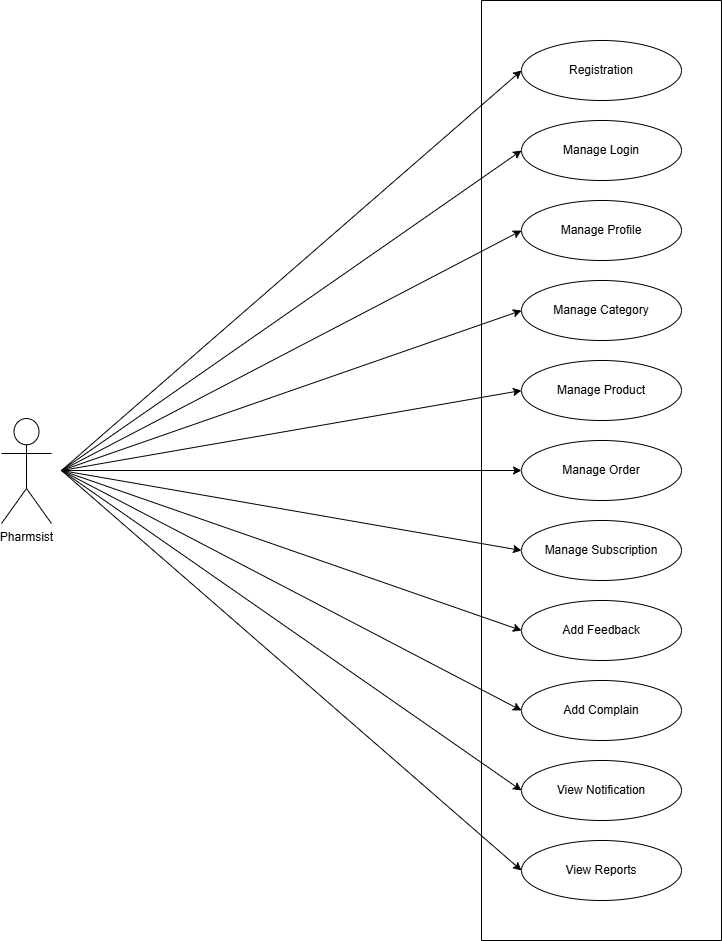

The diagram above was exported from draw.io. Its source (the exported page's mxGraphModel, read from the mxfile embedded in the PNG):
<mxGraphModel dx="1120" dy="510" grid="1" gridSize="10" guides="1" tooltips="1" connect="1" arrows="1" fold="1" page="1" pageScale="1" pageWidth="850" pageHeight="1100" math="0" shadow="0">
  <root>
    <mxCell id="pyP1zJaexxWPNMCshmkg-0" />
    <mxCell id="pyP1zJaexxWPNMCshmkg-1" parent="pyP1zJaexxWPNMCshmkg-0" />
    <mxCell id="pyP1zJaexxWPNMCshmkg-2" value="" style="swimlane;startSize=0;" parent="pyP1zJaexxWPNMCshmkg-1" vertex="1">
      <mxGeometry x="520" y="80" width="240" height="940" as="geometry">
        <mxRectangle x="490" y="40" width="50" height="40" as="alternateBounds" />
      </mxGeometry>
    </mxCell>
    <mxCell id="pyP1zJaexxWPNMCshmkg-3" value="Registration" style="ellipse;whiteSpace=wrap;html=1;" parent="pyP1zJaexxWPNMCshmkg-2" vertex="1">
      <mxGeometry x="40" y="40" width="160" height="60" as="geometry" />
    </mxCell>
    <mxCell id="pyP1zJaexxWPNMCshmkg-4" value="Manage Product" style="ellipse;whiteSpace=wrap;html=1;" parent="pyP1zJaexxWPNMCshmkg-2" vertex="1">
      <mxGeometry x="40" y="360" width="160" height="60" as="geometry" />
    </mxCell>
    <mxCell id="pyP1zJaexxWPNMCshmkg-6" value="Manage Profile" style="ellipse;whiteSpace=wrap;html=1;" parent="pyP1zJaexxWPNMCshmkg-2" vertex="1">
      <mxGeometry x="40" y="200" width="160" height="60" as="geometry" />
    </mxCell>
    <mxCell id="pyP1zJaexxWPNMCshmkg-5" value="Manage Category" style="ellipse;whiteSpace=wrap;html=1;" parent="pyP1zJaexxWPNMCshmkg-2" vertex="1">
      <mxGeometry x="40" y="280" width="160" height="60" as="geometry" />
    </mxCell>
    <mxCell id="pyP1zJaexxWPNMCshmkg-7" value="Manage Login" style="ellipse;whiteSpace=wrap;html=1;" parent="pyP1zJaexxWPNMCshmkg-2" vertex="1">
      <mxGeometry x="40" y="120" width="160" height="60" as="geometry" />
    </mxCell>
    <mxCell id="pyP1zJaexxWPNMCshmkg-8" value="Manage Order" style="ellipse;whiteSpace=wrap;html=1;" parent="pyP1zJaexxWPNMCshmkg-2" vertex="1">
      <mxGeometry x="40" y="440" width="160" height="60" as="geometry" />
    </mxCell>
    <mxCell id="pyP1zJaexxWPNMCshmkg-9" value="Manage Subscription" style="ellipse;whiteSpace=wrap;html=1;" parent="pyP1zJaexxWPNMCshmkg-2" vertex="1">
      <mxGeometry x="40" y="520" width="160" height="60" as="geometry" />
    </mxCell>
    <mxCell id="pyP1zJaexxWPNMCshmkg-10" value="Add Feedback" style="ellipse;whiteSpace=wrap;html=1;" parent="pyP1zJaexxWPNMCshmkg-2" vertex="1">
      <mxGeometry x="40" y="600" width="160" height="60" as="geometry" />
    </mxCell>
    <mxCell id="pyP1zJaexxWPNMCshmkg-11" value="Add Complain" style="ellipse;whiteSpace=wrap;html=1;" parent="pyP1zJaexxWPNMCshmkg-2" vertex="1">
      <mxGeometry x="40" y="680" width="160" height="60" as="geometry" />
    </mxCell>
    <mxCell id="pyP1zJaexxWPNMCshmkg-12" value="View Reports" style="ellipse;whiteSpace=wrap;html=1;" parent="pyP1zJaexxWPNMCshmkg-2" vertex="1">
      <mxGeometry x="40" y="840" width="160" height="60" as="geometry" />
    </mxCell>
    <mxCell id="pyP1zJaexxWPNMCshmkg-13" value="View Notification" style="ellipse;whiteSpace=wrap;html=1;" parent="pyP1zJaexxWPNMCshmkg-2" vertex="1">
      <mxGeometry x="40" y="760" width="160" height="60" as="geometry" />
    </mxCell>
    <mxCell id="pyP1zJaexxWPNMCshmkg-15" value="Pharmsist" style="shape=umlActor;verticalLabelPosition=bottom;verticalAlign=top;html=1;" parent="pyP1zJaexxWPNMCshmkg-1" vertex="1">
      <mxGeometry x="40" y="498" width="50" height="105" as="geometry" />
    </mxCell>
    <mxCell id="pyP1zJaexxWPNMCshmkg-16" value="" style="edgeStyle=none;orthogonalLoop=1;jettySize=auto;html=1;rounded=0;entryX=0;entryY=0.5;entryDx=0;entryDy=0;" parent="pyP1zJaexxWPNMCshmkg-1" target="pyP1zJaexxWPNMCshmkg-3" edge="1">
      <mxGeometry width="100" relative="1" as="geometry">
        <mxPoint x="100" y="550" as="sourcePoint" />
        <mxPoint x="340" y="290" as="targetPoint" />
        <Array as="points" />
      </mxGeometry>
    </mxCell>
    <mxCell id="pyP1zJaexxWPNMCshmkg-17" value="" style="edgeStyle=none;orthogonalLoop=1;jettySize=auto;html=1;rounded=0;entryX=0;entryY=0.5;entryDx=0;entryDy=0;" parent="pyP1zJaexxWPNMCshmkg-1" target="pyP1zJaexxWPNMCshmkg-7" edge="1">
      <mxGeometry width="100" relative="1" as="geometry">
        <mxPoint x="100" y="550" as="sourcePoint" />
        <mxPoint x="570" y="120" as="targetPoint" />
        <Array as="points" />
      </mxGeometry>
    </mxCell>
    <mxCell id="pyP1zJaexxWPNMCshmkg-18" value="" style="edgeStyle=none;orthogonalLoop=1;jettySize=auto;html=1;rounded=0;entryX=0;entryY=0.5;entryDx=0;entryDy=0;" parent="pyP1zJaexxWPNMCshmkg-1" target="pyP1zJaexxWPNMCshmkg-6" edge="1">
      <mxGeometry width="100" relative="1" as="geometry">
        <mxPoint x="100" y="550" as="sourcePoint" />
        <mxPoint x="580" y="130" as="targetPoint" />
        <Array as="points" />
      </mxGeometry>
    </mxCell>
    <mxCell id="pyP1zJaexxWPNMCshmkg-19" value="" style="edgeStyle=none;orthogonalLoop=1;jettySize=auto;html=1;rounded=0;entryX=0;entryY=0.5;entryDx=0;entryDy=0;" parent="pyP1zJaexxWPNMCshmkg-1" target="pyP1zJaexxWPNMCshmkg-5" edge="1">
      <mxGeometry width="100" relative="1" as="geometry">
        <mxPoint x="100" y="550" as="sourcePoint" />
        <mxPoint x="570" y="280" as="targetPoint" />
        <Array as="points" />
      </mxGeometry>
    </mxCell>
    <mxCell id="pyP1zJaexxWPNMCshmkg-20" value="" style="edgeStyle=none;orthogonalLoop=1;jettySize=auto;html=1;rounded=0;entryX=0;entryY=0.5;entryDx=0;entryDy=0;" parent="pyP1zJaexxWPNMCshmkg-1" target="pyP1zJaexxWPNMCshmkg-4" edge="1">
      <mxGeometry width="100" relative="1" as="geometry">
        <mxPoint x="100" y="550" as="sourcePoint" />
        <mxPoint x="570" y="355" as="targetPoint" />
        <Array as="points" />
      </mxGeometry>
    </mxCell>
    <mxCell id="pyP1zJaexxWPNMCshmkg-21" value="" style="edgeStyle=none;orthogonalLoop=1;jettySize=auto;html=1;rounded=0;entryX=0;entryY=0.5;entryDx=0;entryDy=0;" parent="pyP1zJaexxWPNMCshmkg-1" target="pyP1zJaexxWPNMCshmkg-8" edge="1">
      <mxGeometry width="100" relative="1" as="geometry">
        <mxPoint x="100" y="550" as="sourcePoint" />
        <mxPoint x="570" y="430" as="targetPoint" />
        <Array as="points" />
      </mxGeometry>
    </mxCell>
    <mxCell id="pyP1zJaexxWPNMCshmkg-22" value="" style="edgeStyle=none;orthogonalLoop=1;jettySize=auto;html=1;rounded=0;entryX=0;entryY=0.5;entryDx=0;entryDy=0;" parent="pyP1zJaexxWPNMCshmkg-1" target="pyP1zJaexxWPNMCshmkg-9" edge="1">
      <mxGeometry width="100" relative="1" as="geometry">
        <mxPoint x="100" y="550" as="sourcePoint" />
        <mxPoint x="570" y="430" as="targetPoint" />
        <Array as="points" />
      </mxGeometry>
    </mxCell>
    <mxCell id="pyP1zJaexxWPNMCshmkg-23" value="" style="edgeStyle=none;orthogonalLoop=1;jettySize=auto;html=1;rounded=0;entryX=0;entryY=0.5;entryDx=0;entryDy=0;" parent="pyP1zJaexxWPNMCshmkg-1" target="pyP1zJaexxWPNMCshmkg-10" edge="1">
      <mxGeometry width="100" relative="1" as="geometry">
        <mxPoint x="100" y="550" as="sourcePoint" />
        <mxPoint x="570" y="355" as="targetPoint" />
        <Array as="points" />
      </mxGeometry>
    </mxCell>
    <mxCell id="pyP1zJaexxWPNMCshmkg-24" value="" style="edgeStyle=none;orthogonalLoop=1;jettySize=auto;html=1;rounded=0;entryX=0;entryY=0.5;entryDx=0;entryDy=0;" parent="pyP1zJaexxWPNMCshmkg-1" target="pyP1zJaexxWPNMCshmkg-11" edge="1">
      <mxGeometry width="100" relative="1" as="geometry">
        <mxPoint x="100" y="550" as="sourcePoint" />
        <mxPoint x="570" y="355" as="targetPoint" />
        <Array as="points" />
      </mxGeometry>
    </mxCell>
    <mxCell id="pyP1zJaexxWPNMCshmkg-26" value="" style="edgeStyle=none;orthogonalLoop=1;jettySize=auto;html=1;rounded=0;entryX=0;entryY=0.5;entryDx=0;entryDy=0;" parent="pyP1zJaexxWPNMCshmkg-1" target="pyP1zJaexxWPNMCshmkg-13" edge="1">
      <mxGeometry width="100" relative="1" as="geometry">
        <mxPoint x="100" y="550" as="sourcePoint" />
        <mxPoint x="570" y="280" as="targetPoint" />
        <Array as="points" />
      </mxGeometry>
    </mxCell>
    <mxCell id="pyP1zJaexxWPNMCshmkg-27" value="" style="edgeStyle=none;orthogonalLoop=1;jettySize=auto;html=1;rounded=0;entryX=0;entryY=0.5;entryDx=0;entryDy=0;" parent="pyP1zJaexxWPNMCshmkg-1" target="pyP1zJaexxWPNMCshmkg-12" edge="1">
      <mxGeometry width="100" relative="1" as="geometry">
        <mxPoint x="100" y="550" as="sourcePoint" />
        <mxPoint x="580" y="290" as="targetPoint" />
        <Array as="points" />
      </mxGeometry>
    </mxCell>
  </root>
</mxGraphModel>